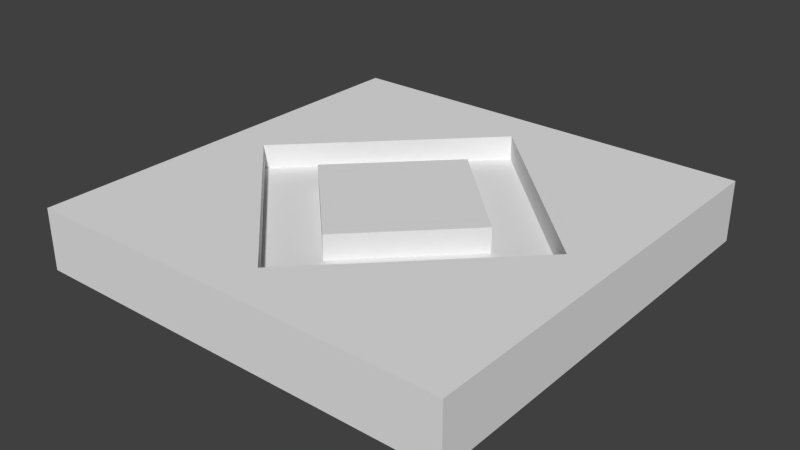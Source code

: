 # Source: diamond_tile_2.blend  (saved by Blender 2.76.0; exported with 4.5.12 LTS)
import bpy
from mathutils import Matrix  # noqa: F401  (used for matrix-valued properties, if any)

bpy.ops.wm.read_factory_settings(use_empty=True)
scene = bpy.context.scene
scene.name = 'Scene'

# ---- collections
col_collection_1 = bpy.data.collections.new('Collection 1'); scene.collection.children.link(col_collection_1)

# ---- materials (node trees are filled in below, after node groups)
mat_material_001 = bpy.data.materials.new('Material.001')
mat_material_001.alpha_threshold = 0.0
mat_material_001.use_transparent_shadow = False
mat_material_001.roughness = 0.5
mat_material_002 = bpy.data.materials.new('Material.002')
mat_material_002.alpha_threshold = 0.0
mat_material_002.use_transparent_shadow = False
mat_material_002.roughness = 0.5

# ---- material node trees

# ---- world
world_world = bpy.data.worlds.new('World'); scene.world = world_world
world_world.color = (0.05088, 0.05088, 0.05088)
world_world.use_sun_shadow = False
world_world.sun_shadow_jitter_overblur = 0.0
world_world.cycles.sampling_method = 'MANUAL'
world_world.cycles.sample_map_resolution = 256

# ---- meshes
me_cube_001 = bpy.data.meshes.new('Cube.001')
me_cube_001.from_pydata([(-0.5, -0.5, 0.0), (-0.5, -0.5, 0.142), (-0.5, 0.5, 0.0), (-0.5, 0.5, 0.142), (0.5, -0.5, 0.0), (0.5, -0.5, 0.142), (0.5, 0.5, 0.0), (0.5, 0.5, 0.142), (-0.5, -0.4, 0.142), (-0.5, -0.3, 0.142), (-0.5, -0.2, 0.142), (-0.5, -0.1, 0.142), (-0.5, 0.0, 0.142), (-0.5, 0.1, 0.142), (-0.5, 0.2, 0.142), (-0.5, 0.3, 0.142), (-0.5, 0.4, 0.142), (-0.5, 0.4, 0.0), (-0.5, 0.3, 0.0), (-0.5, 0.2, 0.0), (-0.5, 0.1, 0.0), (-0.5, 0.0, 0.0), (-0.5, -0.1, 0.0), (-0.5, -0.2, 0.0), (-0.5, -0.3, 0.0), (-0.5, -0.4, 0.0), (0.5, 0.4, 0.142), (0.5, 0.3, 0.142), (0.5, 0.2, 0.142), (0.5, 0.1, 0.142), (0.5, 0.0, 0.142), (0.5, -0.1, 0.142), (0.5, -0.2, 0.142), (0.5, -0.3, 0.142), (0.5, -0.4, 0.142), (0.5, -0.4, 0.0), (0.5, -0.3, 0.0), (0.5, -0.2, 0.0), (0.5, -0.1, 0.0), (0.5, 0.0, 0.0), (0.5, 0.1, 0.0), (0.5, 0.2, 0.0), (0.5, 0.3, 0.0), (0.5, 0.4, 0.0), (-0.4, 0.5, 0.142), (-0.3, 0.5, 0.142), (-0.2, 0.5, 0.142), (-0.1, 0.5, 0.142), (0.0, 0.5, 0.142), (0.1, 0.5, 0.142), (0.2, 0.5, 0.142), (0.3, 0.5, 0.142), (0.4, 0.5, 0.142), (0.4, 0.5, 0.0), (0.3, 0.5, 0.0), (0.2, 0.5, 0.0), (0.1, 0.5, 0.0), (0.0, 0.5, 0.0), (-0.1, 0.5, 0.0), (-0.2, 0.5, 0.0), (-0.3, 0.5, 0.0), (-0.4, 0.5, 0.0), (0.4, -0.5, 0.142), (0.3, -0.5, 0.142), (0.2, -0.5, 0.142), (0.1, -0.5, 0.142), (0.0, -0.5, 0.142), (-0.1, -0.5, 0.142), (-0.2, -0.5, 0.142), (-0.3, -0.5, 0.142), (-0.4, -0.5, 0.142), (-0.4, -0.5, 0.0), (-0.3, -0.5, 0.0), (-0.2, -0.5, 0.0), (-0.1, -0.5, 0.0), (0.0, -0.5, 0.0), (0.1, -0.5, 0.0), (0.2, -0.5, 0.0), (0.3, -0.5, 0.0), (0.4, -0.5, 0.0), (0.4, -0.4, 0.142), (0.3, -0.4, 0.142), (0.2, -0.4, 0.142), (0.1, -0.4, 0.142), (0.0, -0.4, 0.142), (-0.1, -0.4, 0.142), (-0.2, -0.4, 0.142), (-0.3, -0.4, 0.142), (-0.4, -0.4, 0.142), (0.4, -0.3, 0.142), (0.3, -0.3, 0.142), (0.2, -0.3, 0.142), (0.1, -0.3, 0.142), (0.2314, -2.355e-09, 0.08503), (-0.1, -0.3, 0.142), (-0.2, -0.3, 0.142), (-0.3, -0.3, 0.142), (-0.4, -0.3, 0.142), (0.4, -0.2, 0.142), (0.3, -0.2, 0.142), (0.2, -0.2, 0.142), (-0.2314, -2.355e-09, 0.08503), (0.1736, 0.05785, 0.08503), (-0.1736, 0.05785, 0.08503), (-0.2, -0.2, 0.142), (-0.3, -0.2, 0.142), (-0.4, -0.2, 0.142), (0.4, -0.1, 0.142), (0.3, -0.1, 0.142), (0.1157, 0.1157, 0.08503), (-0.1157, 0.1157, 0.08503), (0.05785, 0.1736, 0.08503), (-0.05785, 0.1736, 0.08503), (1.374e-09, 0.2314, 0.08503), (-0.3, -0.1, 0.142), (-0.4, -0.1, 0.142), (0.4, 0.0, 0.142), (0.0, 0.4, 0.08503), (-0.1, 0.3, 0.08503), (0.1, 0.3, 0.08503), (-0.2, 0.2, 0.08503), (0.2, 0.2, 0.08503), (-0.3, 0.1, 0.08503), (0.3, 0.1, 0.08503), (-0.4, 0.0, 0.142), (0.4, 0.1, 0.142), (0.3, 0.1, 0.142), (-0.4, 0.0, 0.08503), (0.4, 0.0, 0.08503), (-0.3, -0.1, 0.08503), (0.3, -0.1, 0.08503), (-0.2, -0.2, 0.08503), (-0.3, 0.1, 0.142), (-0.4, 0.1, 0.142), (0.4, 0.2, 0.142), (0.3, 0.2, 0.142), (0.2, 0.2, 0.142), (0.2, -0.2, 0.08503), (-0.1, -0.3, 0.08503), (0.1, -0.3, 0.08503), (-0.2, 0.2, 0.142), (-0.3, 0.2, 0.142), (-0.4, 0.2, 0.142), (0.4, 0.3, 0.142), (0.3, 0.3, 0.142), (0.2, 0.3, 0.142), (0.1, 0.3, 0.142), (0.0, -0.4, 0.08503), (-0.1, 0.3, 0.142), (-0.2, 0.3, 0.142), (-0.3, 0.3, 0.142), (-0.4, 0.3, 0.142), (0.4, 0.4, 0.142), (0.3, 0.4, 0.142), (0.2, 0.4, 0.142), (0.1, 0.4, 0.142), (0.0, 0.4, 0.142), (-0.1, 0.4, 0.142), (-0.2, 0.4, 0.142), (-0.3, 0.4, 0.142), (-0.4, 0.4, 0.142), (-0.4, -0.4, 0.0), (-0.3, -0.4, 0.0), (-0.2, -0.4, 0.0), (-0.1, -0.4, 0.0), (0.0, -0.4, 0.0), (0.1, -0.4, 0.0), (0.2, -0.4, 0.0), (0.3, -0.4, 0.0), (0.4, -0.4, 0.0), (-0.4, -0.3, 0.0), (-0.3, -0.3, 0.0), (-0.2, -0.3, 0.0), (-0.1, -0.3, 0.0), (0.0, -0.3, 0.0), (0.1, -0.3, 0.0), (0.2, -0.3, 0.0), (0.3, -0.3, 0.0), (0.4, -0.3, 0.0), (-0.4, -0.2, 0.0), (-0.3, -0.2, 0.0), (-0.2, -0.2, 0.0), (-0.1, -0.2, 0.0), (0.0, -0.2, 0.0), (0.1, -0.2, 0.0), (0.2, -0.2, 0.0), (0.3, -0.2, 0.0), (0.4, -0.2, 0.0), (-0.4, -0.1, 0.0), (-0.3, -0.1, 0.0), (-0.2, -0.1, 0.0), (-0.1, -0.1, 0.0), (0.0, -0.1, 0.0), (0.1, -0.1, 0.0), (0.2, -0.1, 0.0), (0.3, -0.1, 0.0), (0.4, -0.1, 0.0), (-0.4, 0.0, 0.0), (-0.3, 0.0, 0.0), (-0.2, 0.0, 0.0), (-0.1, 0.0, 0.0), (0.0, 0.0, 0.0), (0.1, 0.0, 0.0), (0.2, 0.0, 0.0), (0.3, 0.0, 0.0), (0.4, 0.0, 0.0), (-0.4, 0.1, 0.0), (-0.3, 0.1, 0.0), (-0.2, 0.1, 0.0), (-0.1, 0.1, 0.0), (0.0, 0.1, 0.0), (0.1, 0.1, 0.0), (0.2, 0.1, 0.0), (0.3, 0.1, 0.0), (0.4, 0.1, 0.0), (-0.4, 0.2, 0.0), (-0.3, 0.2, 0.0), (-0.2, 0.2, 0.0), (-0.1, 0.2, 0.0), (0.0, 0.2, 0.0), (0.1, 0.2, 0.0), (0.2, 0.2, 0.0), (0.3, 0.2, 0.0), (0.4, 0.2, 0.0), (-0.4, 0.3, 0.0), (-0.3, 0.3, 0.0), (-0.2, 0.3, 0.0), (-0.1, 0.3, 0.0), (0.0, 0.3, 0.0), (0.1, 0.3, 0.0), (0.2, 0.3, 0.0), (0.3, 0.3, 0.0), (0.4, 0.3, 0.0), (-0.4, 0.4, 0.0), (-0.3, 0.4, 0.0), (-0.2, 0.4, 0.0), (-0.1, 0.4, 0.0), (0.0, 0.4, 0.0), (0.1, 0.4, 0.0), (0.2, 0.4, 0.0), (0.3, 0.4, 0.0), (0.4, 0.4, 0.0), (-0.1736, -0.05785, 0.08503), (0.1736, -0.05785, 0.08503), (-0.1157, -0.1157, 0.08503), (0.1157, -0.1157, 0.08503), (-0.05785, -0.1736, 0.08503), (0.05785, -0.1736, 0.08503), (1.374e-09, -0.2314, 0.08503), (0.2314, -2.355e-09, 0.142), (-0.2314, -2.355e-09, 0.142), (0.1736, 0.05785, 0.142), (-0.1736, 0.05785, 0.142), (0.1157, 0.1157, 0.142), (-0.1157, 0.1157, 0.142), (0.05785, 0.1736, 0.142), (-0.05785, 0.1736, 0.142), (1.374e-09, 0.2314, 0.142), (-0.1736, -0.05785, 0.142), (0.1736, -0.05785, 0.142), (-0.1157, -0.1157, 0.142), (0.1157, -0.1157, 0.142), (-0.05785, -0.1736, 0.142), (0.05785, -0.1736, 0.142), (1.374e-09, -0.2314, 0.142), (-0.1736, 0.0, 0.142), (-0.05785, 0.0, 0.142), (-0.1157, 0.0, 0.142), (1.374e-09, 0.0, 0.142), (0.05785, 0.0, 0.142), (0.1157, 0.0, 0.142), (0.1736, 0.0, 0.142)], [], [(16, 3, 2, 17), (52, 7, 6, 53), (34, 5, 4, 35), (70, 1, 0, 71), (241, 53, 6, 43), (160, 44, 3, 16), (70, 88, 8, 1), (88, 97, 9, 8), (97, 106, 10, 9), (106, 115, 11, 10), (115, 124, 12, 11), (124, 133, 13, 12), (133, 142, 14, 13), (142, 151, 15, 14), (151, 160, 16, 15), (79, 169, 35, 4), (169, 178, 36, 35), (178, 187, 37, 36), (187, 196, 38, 37), (196, 205, 39, 38), (205, 214, 40, 39), (214, 223, 41, 40), (223, 232, 42, 41), (232, 241, 43, 42), (7, 26, 43, 6), (26, 27, 42, 43), (27, 28, 41, 42), (28, 29, 40, 41), (29, 30, 39, 40), (30, 31, 38, 39), (31, 32, 37, 38), (32, 33, 36, 37), (33, 34, 35, 36), (1, 8, 25, 0), (8, 9, 24, 25), (9, 10, 23, 24), (10, 11, 22, 23), (11, 12, 21, 22), (12, 13, 20, 21), (13, 14, 19, 20), (14, 15, 18, 19), (15, 16, 17, 18), (18, 17, 233, 224), (224, 233, 234, 225), (225, 234, 235, 226), (226, 235, 236, 227), (227, 236, 237, 228), (228, 237, 238, 229), (229, 238, 239, 230), (230, 239, 240, 231), (231, 240, 241, 232), (19, 18, 224, 215), (215, 224, 225, 216), (216, 225, 226, 217), (217, 226, 227, 218), (218, 227, 228, 219), (219, 228, 229, 220), (220, 229, 230, 221), (221, 230, 231, 222), (222, 231, 232, 223), (20, 19, 215, 206), (206, 215, 216, 207), (207, 216, 217, 208), (208, 217, 218, 209), (209, 218, 219, 210), (210, 219, 220, 211), (211, 220, 221, 212), (212, 221, 222, 213), (213, 222, 223, 214), (21, 20, 206, 197), (197, 206, 207, 198), (198, 207, 208, 199), (199, 208, 209, 200), (200, 209, 210, 201), (201, 210, 211, 202), (202, 211, 212, 203), (203, 212, 213, 204), (204, 213, 214, 205), (22, 21, 197, 188), (188, 197, 198, 189), (189, 198, 199, 190), (190, 199, 200, 191), (191, 200, 201, 192), (192, 201, 202, 193), (193, 202, 203, 194), (194, 203, 204, 195), (195, 204, 205, 196), (23, 22, 188, 179), (179, 188, 189, 180), (180, 189, 190, 181), (181, 190, 191, 182), (182, 191, 192, 183), (183, 192, 193, 184), (184, 193, 194, 185), (185, 194, 195, 186), (186, 195, 196, 187), (24, 23, 179, 170), (170, 179, 180, 171), (171, 180, 181, 172), (172, 181, 182, 173), (173, 182, 183, 174), (174, 183, 184, 175), (175, 184, 185, 176), (176, 185, 186, 177), (177, 186, 187, 178), (25, 24, 170, 161), (161, 170, 171, 162), (162, 171, 172, 163), (163, 172, 173, 164), (164, 173, 174, 165), (165, 174, 175, 166), (166, 175, 176, 167), (167, 176, 177, 168), (168, 177, 178, 169), (0, 25, 161, 71), (71, 161, 162, 72), (72, 162, 163, 73), (73, 163, 164, 74), (74, 164, 165, 75), (75, 165, 166, 76), (76, 166, 167, 77), (77, 167, 168, 78), (78, 168, 169, 79), (27, 26, 152, 143), (143, 152, 153, 144), (144, 153, 154, 145), (145, 154, 155, 146), (122, 127, 101, 103), (129, 131, 244, 242), (148, 157, 158, 149), (149, 158, 159, 150), (150, 159, 160, 151), (28, 27, 143, 134), (134, 143, 144, 135), (135, 144, 145, 136), (131, 138, 246, 244), (130, 128, 93, 243), (138, 147, 248, 246), (128, 123, 102, 93), (140, 149, 150, 141), (141, 150, 151, 142), (29, 28, 134, 125), (125, 134, 135, 126), (147, 139, 247, 248), (123, 121, 109, 102), (146, 156, 117, 119), (148, 140, 120, 118), (100, 108, 130, 137), (136, 146, 119, 121), (132, 141, 142, 133), (30, 29, 125, 116), (156, 148, 118, 117), (92, 100, 137, 139), (126, 136, 121, 123), (84, 92, 139, 147), (116, 126, 123, 128), (94, 84, 147, 138), (108, 116, 128, 130), (104, 94, 138, 131), (31, 30, 116, 107), (114, 104, 131, 129), (132, 124, 127, 122), (124, 114, 129, 127), (140, 132, 122, 120), (115, 114, 124), (105, 104, 114), (95, 94, 104), (85, 84, 94), (32, 31, 107, 98), (98, 107, 108, 99), (83, 92, 84), (91, 100, 92), (99, 108, 100), (107, 116, 108), (126, 116, 125), (136, 126, 135), (105, 114, 115, 106), (33, 32, 98, 89), (89, 98, 99, 90), (90, 99, 100, 91), (146, 136, 145), (156, 146, 155), (157, 148, 156), (149, 140, 148), (95, 104, 105, 96), (96, 105, 106, 97), (34, 33, 89, 80), (80, 89, 90, 81), (81, 90, 91, 82), (82, 91, 92, 83), (141, 132, 140), (133, 124, 132), (85, 94, 95, 86), (86, 95, 96, 87), (87, 96, 97, 88), (5, 34, 80, 62), (62, 80, 81, 63), (63, 81, 82, 64), (64, 82, 83, 65), (65, 83, 84, 66), (66, 84, 85, 67), (67, 85, 86, 68), (68, 86, 87, 69), (69, 87, 88, 70), (26, 7, 52, 152), (152, 52, 51, 153), (153, 51, 50, 154), (154, 50, 49, 155), (155, 49, 48, 156), (156, 48, 47, 157), (157, 47, 46, 158), (158, 46, 45, 159), (159, 45, 44, 160), (17, 2, 61, 233), (233, 61, 60, 234), (234, 60, 59, 235), (235, 59, 58, 236), (236, 58, 57, 237), (237, 57, 56, 238), (238, 56, 55, 239), (239, 55, 54, 240), (240, 54, 53, 241), (5, 62, 79, 4), (62, 63, 78, 79), (63, 64, 77, 78), (64, 65, 76, 77), (65, 66, 75, 76), (66, 67, 74, 75), (67, 68, 73, 74), (68, 69, 72, 73), (69, 70, 71, 72), (3, 44, 61, 2), (44, 45, 60, 61), (45, 46, 59, 60), (46, 47, 58, 59), (47, 48, 57, 58), (48, 49, 56, 57), (49, 50, 55, 56), (50, 51, 54, 55), (51, 52, 53, 54), (127, 129, 242, 101), (120, 122, 103, 110), (119, 117, 113, 111), (118, 120, 110, 112), (137, 130, 243, 245), (121, 119, 111, 109), (117, 118, 112, 113), (139, 137, 245, 247), (244, 246, 262, 260), (242, 244, 260, 258), (245, 243, 259, 261), (246, 248, 264, 262), (113, 112, 256, 257), (243, 93, 249, 259), (248, 247, 263, 264), (112, 110, 254, 256), (93, 102, 251, 249), (247, 245, 261, 263), (110, 103, 252, 254), (102, 109, 253, 251), (103, 101, 250, 252), (109, 111, 255, 253), (111, 113, 257, 255), (101, 242, 258, 250), (250, 258, 265, 252), (267, 266, 256, 254), (269, 255, 257, 268), (271, 251, 253, 270), (249, 251, 271, 259), (270, 253, 255, 269), (266, 268, 257, 256), (265, 267, 254, 252), (258, 260, 267, 265), (262, 264, 268, 266), (261, 270, 269, 263), (259, 271, 270, 261), (263, 269, 268, 264), (260, 262, 266, 267)])
me_cube_001.polygons.foreach_set('material_index', [0, 0, 0, 0, 0, 0, 0, 0, 0, 0, 0, 0, 0, 0, 0, 0, 0, 0, 0, 0, 0, 0, 0, 0, 0, 0, 0, 0, 0, 0, 0, 0, 0, 0, 0, 0, 0, 0, 0, 0, 0, 0, 0, 0, 0, 0, 0, 0, 0, 0, 0, 0, 0, 0, 0, 0, 0, 0, 0, 0, 0, 0, 0, 0, 0, 0, 0, 0, 0, 0, 0, 0, 0, 0, 0, 0, 0, 0, 0, 0, 0, 0, 0, 0, 0, 0, 0, 0, 0, 0, 0, 0, 0, 0, 0, 0, 0, 0, 0, 0, 0, 0, 0, 0, 0, 0, 0, 0, 0, 0, 0, 0, 0, 0, 0, 0, 0, 0, 0, 0, 0, 0, 0, 0, 0, 0, 0, 1, 1, 0, 0, 0, 0, 0, 0, 1, 1, 1, 1, 0, 0, 0, 0, 1, 1, 1, 1, 1, 1, 0, 0, 1, 1, 1, 1, 1, 1, 1, 1, 0, 1, 1, 1, 1, 0, 0, 0, 0, 0, 0, 0, 0, 0, 0, 0, 0, 0, 0, 0, 0, 0, 0, 0, 0, 0, 0, 0, 0, 0, 0, 0, 0, 0, 0, 0, 0, 0, 0, 0, 0, 0, 0, 0, 0, 0, 0, 0, 0, 0, 0, 0, 0, 0, 0, 0, 0, 0, 0, 0, 0, 0, 0, 0, 0, 0, 0, 0, 0, 0, 0, 0, 0, 0, 0, 0, 0, 0, 0, 0, 0, 1, 1, 1, 1, 1, 1, 1, 1, 1, 1, 1, 1, 1, 1, 1, 1, 1, 1, 1, 1, 1, 1, 1, 1, 0, 0, 0, 0, 0, 0, 0, 0, 0, 0, 0, 0, 0, 0])
me_cube_001.materials.append(mat_material_001)
me_cube_001.materials.append(mat_material_002)
me_cube_001.use_remesh_preserve_volume = False
me_cube_001.use_remesh_preserve_attributes = False
me_cube_001.use_mirror_vertex_groups = False
me_cube_001.update()

# ---- objects
ob_cube = bpy.data.objects.new('Cube', me_cube_001)

# ---- transforms, parenting, visibility, modifiers, constraints
ob_cube.location = (0.0, 0.0, 0.0)
ob_cube.lineart.crease_threshold = 0.0

# ---- collection membership
col_collection_1.objects.link(ob_cube)

# ---- scene / render settings (as saved in the file)
scene.frame_start = 1; scene.frame_end = 250; scene.frame_set(1)
scene.render.engine = 'BLENDER_EEVEE_NEXT'
scene.render.resolution_percentage = 50
scene.render.dither_intensity = 0.0
scene.cycles.use_denoising = False
scene.cycles.samples = 10
scene.cycles.sampling_pattern = 'TABULATED_SOBOL'
scene.cycles.light_sampling_threshold = 0.0
scene.cycles.use_adaptive_sampling = False
scene.cycles.use_light_tree = False
scene.cycles.blur_glossy = 0.0
scene.cycles.pixel_filter_type = 'GAUSSIAN'
scene.cycles.sample_clamp_indirect = 0.0
scene.view_settings.view_transform = 'Standard'
bpy.context.view_layer.update()

# ---- added for rendering (the .blend has no active camera and no usable light): camera, sun
cam_auto = bpy.data.cameras.new('AutoCamera')
cam_auto.lens = 50.0
cam_auto.sensor_width = 36.0
cam_auto.clip_end = 1000.0
ob_auto_camera = bpy.data.objects.new('AutoCamera', cam_auto)
scene.collection.objects.link(ob_auto_camera)
ob_auto_camera.location = (1.31504, -1.57805, 1.12304)
ob_auto_camera.rotation_euler = (1.09748, -7.21219e-08, 0.694738)
scene.camera = ob_auto_camera
light_auto_sun = bpy.data.lights.new('AutoSun', 'SUN')
light_auto_sun.energy = 3.0
light_auto_sun.angle = 0.0523599
ob_auto_sun = bpy.data.objects.new('AutoSun', light_auto_sun)
scene.collection.objects.link(ob_auto_sun)
ob_auto_sun.rotation_euler = (0.872665, 0.174533, 0.523599)
bpy.context.view_layer.update()
